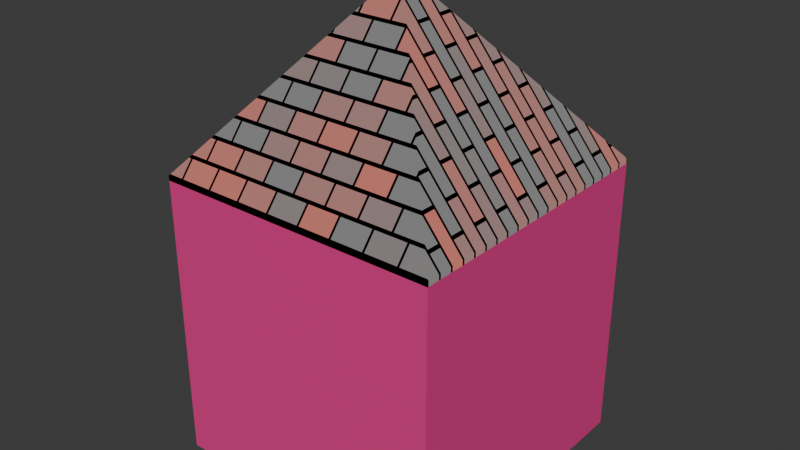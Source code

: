 # Source: garagem.blend  (saved by Blender 5.0.118; exported with 4.5.12 LTS)
import bpy
from mathutils import Matrix  # noqa: F401  (used for matrix-valued properties, if any)

bpy.ops.wm.read_factory_settings(use_empty=True)
scene = bpy.context.scene
scene.name = 'Scene'

# ---- collections
col_collection = bpy.data.collections.new('Collection'); scene.collection.children.link(col_collection)

# ---- materials (node trees are filled in below, after node groups)
mat_rooftiles = bpy.data.materials.new('rooftiles')
mat_walls_001 = bpy.data.materials.new('walls.001')
mat_walls = bpy.data.materials.new('walls')

# ---- material node trees
mat_rooftiles.use_nodes = True; mat_rooftiles.node_tree.nodes.clear()
_N = mat_rooftiles.node_tree.nodes; _L = mat_rooftiles.node_tree.links
n0 = _N.new('ShaderNodeBsdfPrincipled'); n0.name = 'Principled BSDF'; n0.location = (-200, 100)
n1 = _N.new('ShaderNodeOutputMaterial'); n1.name = 'Material Output'; n1.location = (200, 100)
n2 = _N.new('ShaderNodeTexBrick'); n2.name = 'Brick Texture'; n2.location = (411, 182)
n2.width = 165
n2.inputs[1].default_value = (0.8, 0.1381, 0.08221, 1.0)
n2.inputs[7].default_value = 0.4
n2.inputs[8].default_value = 0.6
_L.new(n2.outputs[0], n1.inputs[0])
n1.is_active_output = True
mat_walls_001.use_nodes = True; mat_walls_001.node_tree.nodes.clear()
_N = mat_walls_001.node_tree.nodes; _L = mat_walls_001.node_tree.links
n0 = _N.new('ShaderNodeBsdfPrincipled'); n0.name = 'Principled BSDF'; n0.location = (-200, 100)
n0.inputs[0].default_value = (0.8, 0.0441, 0.2627, 1.0)
n1 = _N.new('ShaderNodeOutputMaterial'); n1.name = 'Material Output'; n1.location = (200, 100)
_L.new(n0.outputs[0], n1.inputs[0])
n1.is_active_output = True
mat_walls.use_nodes = True; mat_walls.node_tree.nodes.clear()
_N = mat_walls.node_tree.nodes; _L = mat_walls.node_tree.links
n0 = _N.new('ShaderNodeBsdfPrincipled'); n0.name = 'Principled BSDF'; n0.location = (-200, 100)
n0.inputs[0].default_value = (0.8, 0.0441, 0.2627, 1.0)
n1 = _N.new('ShaderNodeOutputMaterial'); n1.name = 'Material Output'; n1.location = (200, 100)
_L.new(n0.outputs[0], n1.inputs[0])
n1.is_active_output = True

# ---- world
world_world = bpy.data.worlds.new('World'); scene.world = world_world
world_world.use_nodes = True; world_world.node_tree.nodes.clear()
_N = world_world.node_tree.nodes; _L = world_world.node_tree.links
n0 = _N.new('ShaderNodeOutputWorld'); n0.name = 'World Output'; n0.location = (200, 100)
n1 = _N.new('ShaderNodeBackground'); n1.name = 'Background'; n1.location = (-200, 100)
n1.inputs[0].default_value = (0.05088, 0.05088, 0.05088, 1.0)
_L.new(n1.outputs[0], n0.inputs[0])
n0.is_active_output = True
world_world.color = (0.05088, 0.05088, 0.05088)
world_world.sun_shadow_jitter_overblur = 0.0

# ---- meshes
me_cube = bpy.data.meshes.new('Cube')
me_cube.from_pydata([(-2.085, -1.818, -1.967), (-2.085, -1.818, 1.662), (-2.085, 1.811, -1.967), (-2.085, 1.811, 1.662), (-2.028, -2.028, 2.096), (-2.028, -2.028, -2.028), (2.028, 2.028, 2.096), (-2.028, 2.028, -2.028), (2.028, -2.028, 2.096), (-1.889, -1.818, -1.967), (-1.889, -1.818, 1.662), (-1.889, 1.811, -1.967), (-1.889, 1.811, 1.662), (2.006, -1.818, -1.967), (2.006, -1.818, 1.662), (2.006, 1.811, -1.967), (2.006, 1.811, 1.662), (2.006, -1.818, -1.967), (2.006, -1.818, 1.662), (2.006, 1.811, -1.967), (2.006, 1.811, 1.662), (-1.889, -1.969, -1.967), (-1.889, -1.969, 1.662), (2.006, -1.969, -1.967), (2.006, -1.969, 1.662), (2.028, 2.028, 2.028), (-2.028, 2.028, -2.028), (-2.028, 2.028, 2.028), (-1.889, 1.811, 1.985), (-1.889, -1.818, 1.985), (2.006, 1.811, 1.985), (2.006, -1.818, 1.985), (-1.889, 2.002, -1.967), (-1.889, 2.002, 1.662), (2.006, 2.002, -1.967), (2.006, 2.002, 1.662), (-1.889, 1.811, 1.985), (-1.889, -1.818, 1.985), (2.006, 1.811, 1.985), (2.006, -1.818, 1.985), (1.952, 1.952, 1.952), (1.952, 1.952, -1.952), (1.952, -1.952, 1.952), (1.952, -1.952, -1.952), (-1.952, 1.952, 1.952), (-1.952, 1.952, -1.952), (-1.952, -1.952, 1.952), (-1.952, -1.952, -1.952), (-1.952, -1.952, -1.952), (-1.952, -1.952, 1.952), (-1.952, 1.952, 1.952), (-1.952, 1.952, -1.952), (2.028, -2.028, 2.028), (2.028, 2.028, 2.028), (-2.028, -2.028, 2.028), (-2.028, 2.028, 2.028), (-2.028, 2.028, 2.096), (1.952, -1.952, 1.952), (1.952, 1.952, 1.952), (-1.952, -1.952, 1.952), (-1.952, 1.952, 1.952)], [], [(55, 7, 26, 27), (3, 1, 10, 12), (0, 1, 54, 5), (3, 2, 7, 55), (2, 0, 5, 7), (1, 3, 55, 54), (2, 3, 12, 11), (0, 2, 11, 9), (1, 0, 9, 10), (16, 14, 18, 20), (9, 13, 23, 21), (16, 12, 28, 30), (12, 16, 35, 33), (15, 16, 20, 19), (13, 15, 19, 17), (14, 13, 17, 18), (22, 21, 23, 24), (10, 9, 21, 22), (14, 10, 22, 24), (13, 14, 24, 23), (53, 55, 27, 25), (29, 31, 39, 37), (14, 16, 30, 31), (12, 10, 29, 28), (10, 14, 31, 29), (32, 33, 35, 34), (16, 15, 34, 35), (11, 12, 33, 32), (15, 11, 32, 34), (36, 37, 39, 38), (28, 29, 37, 36), (30, 28, 36, 38), (31, 30, 38, 39), (42, 43, 47, 46), (47, 45, 51, 48), (44, 45, 41, 40), (40, 42, 57, 58), (46, 47, 48, 49), (45, 44, 50, 51), (44, 46, 49, 50), (55, 53, 6, 56), (52, 54, 4, 8), (54, 55, 56, 4), (53, 52, 8, 6), (57, 59, 60, 58), (44, 40, 58, 60), (42, 46, 59, 57), (46, 44, 60, 59)])
_uv = me_cube.uv_layers.new(name='UVMap')
_uv.uv.foreach_set('vector', [0.375, 0.75, 0.625, 0.75, 0.625, 0.75, 0.375, 0.75, 0.3881, 0.7369, 0.3881, 0.5131, 0.3881, 0.5131, 0.3881, 0.7369, 0.6119, 0.5131, 0.3881, 0.5131, 0.375, 0.5, 0.625, 0.5, 0.3881, 0.7369, 0.6119, 0.7369, 0.625, 0.75, 0.375, 0.75, 0.6119, 0.7369, 0.6119, 0.5131, 0.625, 0.5, 0.625, 0.75, 0.3881, 0.5131, 0.3881, 0.7369, 0.375, 0.75, 0.375, 0.5, 0.6119, 0.7369, 0.3881, 0.7369, 0.3881, 0.7369, 0.6119, 0.7369, 0.6119, 0.5131, 0.6119, 0.7369, 0.6119, 0.7369, 0.6119, 0.5131, 0.3881, 0.5131, 0.6119, 0.5131, 0.6119, 0.5131, 0.3881, 0.5131, 0.3881, 0.7369, 0.3881, 0.5131, 0.3881, 0.5131, 0.3881, 0.7369, 0.6119, 0.5131, 0.6119, 0.5131, 0.6119, 0.5131, 0.6119, 0.5131, 0.3881, 0.7369, 0.3881, 0.7369, 0.3881, 0.7369, 0.3881, 0.7369, 0.3881, 0.7369, 0.3881, 0.7369, 0.3881, 0.7369, 0.3881, 0.7369, 0.6119, 0.7369, 0.3881, 0.7369, 0.3881, 0.7369, 0.6119, 0.7369, 0.6119, 0.5131, 0.6119, 0.7369, 0.6119, 0.7369, 0.6119, 0.5131, 0.3881, 0.5131, 0.6119, 0.5131, 0.6119, 0.5131, 0.3881, 0.5131, 0.3881, 0.5131, 0.6119, 0.5131, 0.6119, 0.5131, 0.3881, 0.5131, 0.3881, 0.5131, 0.6119, 0.5131, 0.6119, 0.5131, 0.3881, 0.5131, 0.3881, 0.5131, 0.3881, 0.5131, 0.3881, 0.5131, 0.3881, 0.5131, 0.6119, 0.5131, 0.3881, 0.5131, 0.3881, 0.5131, 0.6119, 0.5131, 0.125, 0.75, 0.375, 0.75, 0.375, 0.75, 0.125, 0.75, 0.3881, 0.5131, 0.3881, 0.5131, 0.3881, 0.5131, 0.3881, 0.5131, 0.3881, 0.5131, 0.3881, 0.7369, 0.3881, 0.7369, 0.3881, 0.5131, 0.3881, 0.7369, 0.3881, 0.5131, 0.3881, 0.5131, 0.3881, 0.7369, 0.3881, 0.5131, 0.3881, 0.5131, 0.3881, 0.5131, 0.3881, 0.5131, 0.6119, 0.7369, 0.3881, 0.7369, 0.3881, 0.7369, 0.6119, 0.7369, 0.3881, 0.7369, 0.6119, 0.7369, 0.6119, 0.7369, 0.3881, 0.7369, 0.6119, 0.7369, 0.3881, 0.7369, 0.3881, 0.7369, 0.6119, 0.7369, 0.6119, 0.7369, 0.6119, 0.7369, 0.6119, 0.7369, 0.6119, 0.7369, 0.3881, 0.7369, 0.3881, 0.5131, 0.3881, 0.5131, 0.3881, 0.7369, 0.3881, 0.7369, 0.3881, 0.5131, 0.3881, 0.5131, 0.3881, 0.7369, 0.3881, 0.7369, 0.3881, 0.7369, 0.3881, 0.7369, 0.3881, 0.7369, 0.3881, 0.5131, 0.3881, 0.7369, 0.3881, 0.7369, 0.3881, 0.5131, 0.375, 0.25, 0.625, 0.25, 0.625, 0.5, 0.375, 0.5, 0.625, 0.5, 0.625, 0.75, 0.625, 0.75, 0.625, 0.5, 0.375, 0.75, 0.625, 0.75, 0.625, 1.0, 0.375, 1.0, 0.0, 0.0, 0.0, 0.0, 0.0, 0.0, 0.0, 0.0, 0.375, 0.5, 0.625, 0.5, 0.625, 0.5, 0.375, 0.5, 0.625, 0.75, 0.375, 0.75, 0.375, 0.75, 0.625, 0.75, 0.375, 0.75, 0.375, 0.5, 0.375, 0.5, 0.375, 0.75, 0.375, 0.75, 0.125, 0.75, 0.125, 0.75, 0.375, 0.75, 0.375, 0.25, 0.375, 0.5, 0.375, 0.5, 0.375, 0.25, 0.375, 0.5, 0.375, 0.75, 0.375, 0.75, 0.375, 0.5, 0.375, 0.0, 0.375, 0.25, 0.375, 0.25, 0.375, 0.0, 0.125, 0.5, 0.375, 0.5, 0.375, 0.75, 0.125, 0.75, 0.375, 0.75, 0.375, 1.0, 0.375, 1.0, 0.375, 0.75, 0.375, 0.25, 0.375, 0.5, 0.375, 0.5, 0.375, 0.25, 0.375, 0.5, 0.375, 0.75, 0.375, 0.75, 0.375, 0.5])
me_cube.materials.append(mat_rooftiles)
me_cube.materials.append(mat_walls_001)
me_cube.use_mirror_vertex_groups = False
me_cube.update()
me_cube_001 = bpy.data.meshes.new('Cube.001')
me_cube_001.from_pydata([(-1.913, 1.882, 1.849), (-1.913, -1.966, 1.849), (-1.916, -1.966, -1.969), (-1.916, 1.882, -1.969)], [], [(1, 2, 3, 0)])
_uv = me_cube_001.uv_layers.new(name='UVMap')
_uv.uv.foreach_set('vector', [0.0, 0.0, 1.0, 0.0, 1.0, 1.0, 0.0, 1.0])
me_cube_001.materials.append(mat_rooftiles)
me_cube_001.materials.append(mat_walls)
me_cube_001.use_mirror_vertex_groups = False
me_cube_001.update()
me_cube_002 = bpy.data.meshes.new('Cube.002')
me_cube_002.from_pydata([(-2.028, -2.028, 2.096), (2.028, 2.028, 2.096), (2.028, -2.028, 2.096), (-2.028, 2.028, 2.096), (1.192e-06, -3.04e-06, 4.572)], [], [(4, 2, 0), (4, 1, 2), (4, 3, 1), (4, 0, 3)])
_uv = me_cube_002.uv_layers.new(name='UVMap')
_uv.uv.foreach_set('vector', [0.1288, 0.5038, 0.125, 0.5, 0.375, 0.5, 0.1288, 0.7462, 0.125, 0.75, 0.125, 0.5, 0.3712, 0.7462, 0.375, 0.75, 0.125, 0.75, 0.3712, 0.5038, 0.375, 0.5, 0.375, 0.75])
me_cube_002.materials.append(mat_rooftiles)
me_cube_002.materials.append(mat_walls)
me_cube_002.use_mirror_vertex_groups = False
me_cube_002.update()
me_cube_003 = bpy.data.meshes.new('Cube.003')
me_cube_003.from_pydata([(2.028, -2.028, -2.028), (2.028, 2.028, -2.028), (-2.028, -2.028, -2.028), (-2.028, 2.028, -2.028), (2.028, 2.028, 2.028), (2.028, 2.028, -2.028), (-2.028, 2.028, -2.028), (-2.028, 2.028, 2.028), (2.028, -2.028, 2.028), (2.028, 2.028, 2.028), (-2.028, -2.028, 2.028)], [], [(2, 0, 1, 3), (9, 1, 0, 8), (8, 0, 2, 10), (7, 6, 5, 4), (1, 9, 4, 5), (3, 1, 5, 6)])
me_cube_003.polygons.foreach_set('material_index', [1, 1, 1, 1, 1, 1])
_uv = me_cube_003.uv_layers.new(name='UVMap')
_uv.uv.foreach_set('vector', [0.625, 0.5, 0.875, 0.5, 0.875, 0.75, 0.625, 0.75, 0.375, 0.0, 0.625, 0.0, 0.625, 0.25, 0.375, 0.25, 0.375, 0.25, 0.625, 0.25, 0.625, 0.5, 0.375, 0.5, 0.375, 0.75, 0.625, 0.75, 0.625, 1.0, 0.375, 1.0, 0.625, 0.0, 0.375, 0.0, 0.375, 0.0, 0.625, 0.0, 0.625, 0.75, 0.875, 0.75, 0.875, 0.75, 0.625, 0.75])
me_cube_003.materials.append(mat_rooftiles)
me_cube_003.materials.append(mat_walls)
me_cube_003.use_mirror_vertex_groups = False
me_cube_003.update()
me_cube_004 = bpy.data.meshes.new('Cube.004')
me_cube_004.from_pydata([(-1.914, -1.042, 0.9398), (-1.915, -1.042, -1.06), (-1.914, 0.9577, 0.9398), (-1.915, 0.9577, -1.06), (-1.913, 1.882, 1.849), (-1.913, -1.966, 1.849), (-1.916, -1.966, -1.969), (-1.916, 1.882, -1.969)], [], [(0, 2, 3, 1), (1, 3, 7, 6), (2, 0, 5, 4), (3, 2, 4, 7), (0, 1, 6, 5)])
_uv = me_cube_004.uv_layers.new(name='UVMap')
_uv.uv.foreach_set('vector', [0.0, 0.0, 0.0, 1.0, 1.0, 1.0, 1.0, 0.0, 1.0, 0.0, 1.0, 1.0, 1.0, 1.0, 1.0, 0.0, 0.0, 1.0, 0.0, 0.0, 0.0, 0.0, 0.0, 1.0, 1.0, 1.0, 0.0, 1.0, 0.0, 1.0, 1.0, 1.0, 0.0, 0.0, 1.0, 0.0, 1.0, 0.0, 0.0, 0.0])
me_cube_004.materials.append(mat_rooftiles)
me_cube_004.materials.append(mat_walls)
me_cube_004.use_mirror_vertex_groups = False
me_cube_004.update()

# ---- objects
ob_cube = bpy.data.objects.new('Cube', me_cube)
ob_cube_001 = bpy.data.objects.new('Cube.001', me_cube_001)
ob_cube_002 = bpy.data.objects.new('Cube.002', me_cube_002)
ob_cube_003 = bpy.data.objects.new('Cube.003', me_cube_003)
ob_cube_004 = bpy.data.objects.new('Cube.004', me_cube_004)

# ---- transforms, parenting, visibility, modifiers, constraints
ob_cube.location = (1.527, -0.2971, 3.355)
ob_cube.lock_rotations_4d = False
ob_cube.empty_display_type = 'ARROWS'
ob_cube.lineart.crease_threshold = 0.0
ob_cube_001.location = (1.527, -0.2971, 3.355)
ob_cube_001.lock_rotations_4d = False
ob_cube_001.empty_display_type = 'ARROWS'
ob_cube_001.lineart.crease_threshold = 0.0
ob_cube_002.location = (1.527, -0.2971, 3.355)
ob_cube_002.lock_rotations_4d = False
ob_cube_002.empty_display_type = 'ARROWS'
ob_cube_002.lineart.crease_threshold = 0.0
ob_cube_003.location = (1.527, -0.2971, 3.355)
ob_cube_003.lock_rotations_4d = False
ob_cube_003.empty_display_type = 'ARROWS'
ob_cube_003.lineart.crease_threshold = 0.0
ob_cube_004.location = (1.527, -0.2971, 3.355)
ob_cube_004.lock_rotations_4d = False
ob_cube_004.empty_display_type = 'ARROWS'
ob_cube_004.lineart.crease_threshold = 0.0

# ---- collection membership
col_collection.objects.link(ob_cube)
col_collection.objects.link(ob_cube_001)
col_collection.objects.link(ob_cube_002)
col_collection.objects.link(ob_cube_003)
col_collection.objects.link(ob_cube_004)

# ---- scene / render settings (as saved in the file)
scene.frame_start = 1; scene.frame_end = 250; scene.frame_set(1)
scene.render.engine = 'BLENDER_EEVEE_NEXT'
scene.render.bake_bias = 0.0
scene.render.bake_samples = 0
scene.cycles.sampling_pattern = 'TABULATED_SOBOL'
scene.eevee.use_volume_custom_range = False
bpy.context.view_layer.update()

# ---- added for rendering (the .blend has no active camera and no usable light): camera, sun
cam_auto = bpy.data.cameras.new('AutoCamera')
cam_auto.lens = 50.0
cam_auto.sensor_width = 36.0
cam_auto.clip_end = 1000.0
ob_auto_camera = bpy.data.objects.new('AutoCamera', cam_auto)
scene.collection.objects.link(ob_auto_camera)
ob_auto_camera.location = (9.6126, -10.0347, 11.1192)
ob_auto_camera.rotation_euler = (1.09748, -7.21219e-08, 0.694738)
scene.camera = ob_auto_camera
light_auto_sun = bpy.data.lights.new('AutoSun', 'SUN')
light_auto_sun.energy = 3.0
light_auto_sun.angle = 0.0523599
ob_auto_sun = bpy.data.objects.new('AutoSun', light_auto_sun)
scene.collection.objects.link(ob_auto_sun)
ob_auto_sun.rotation_euler = (0.872665, 0.174533, 0.523599)
bpy.context.view_layer.update()
